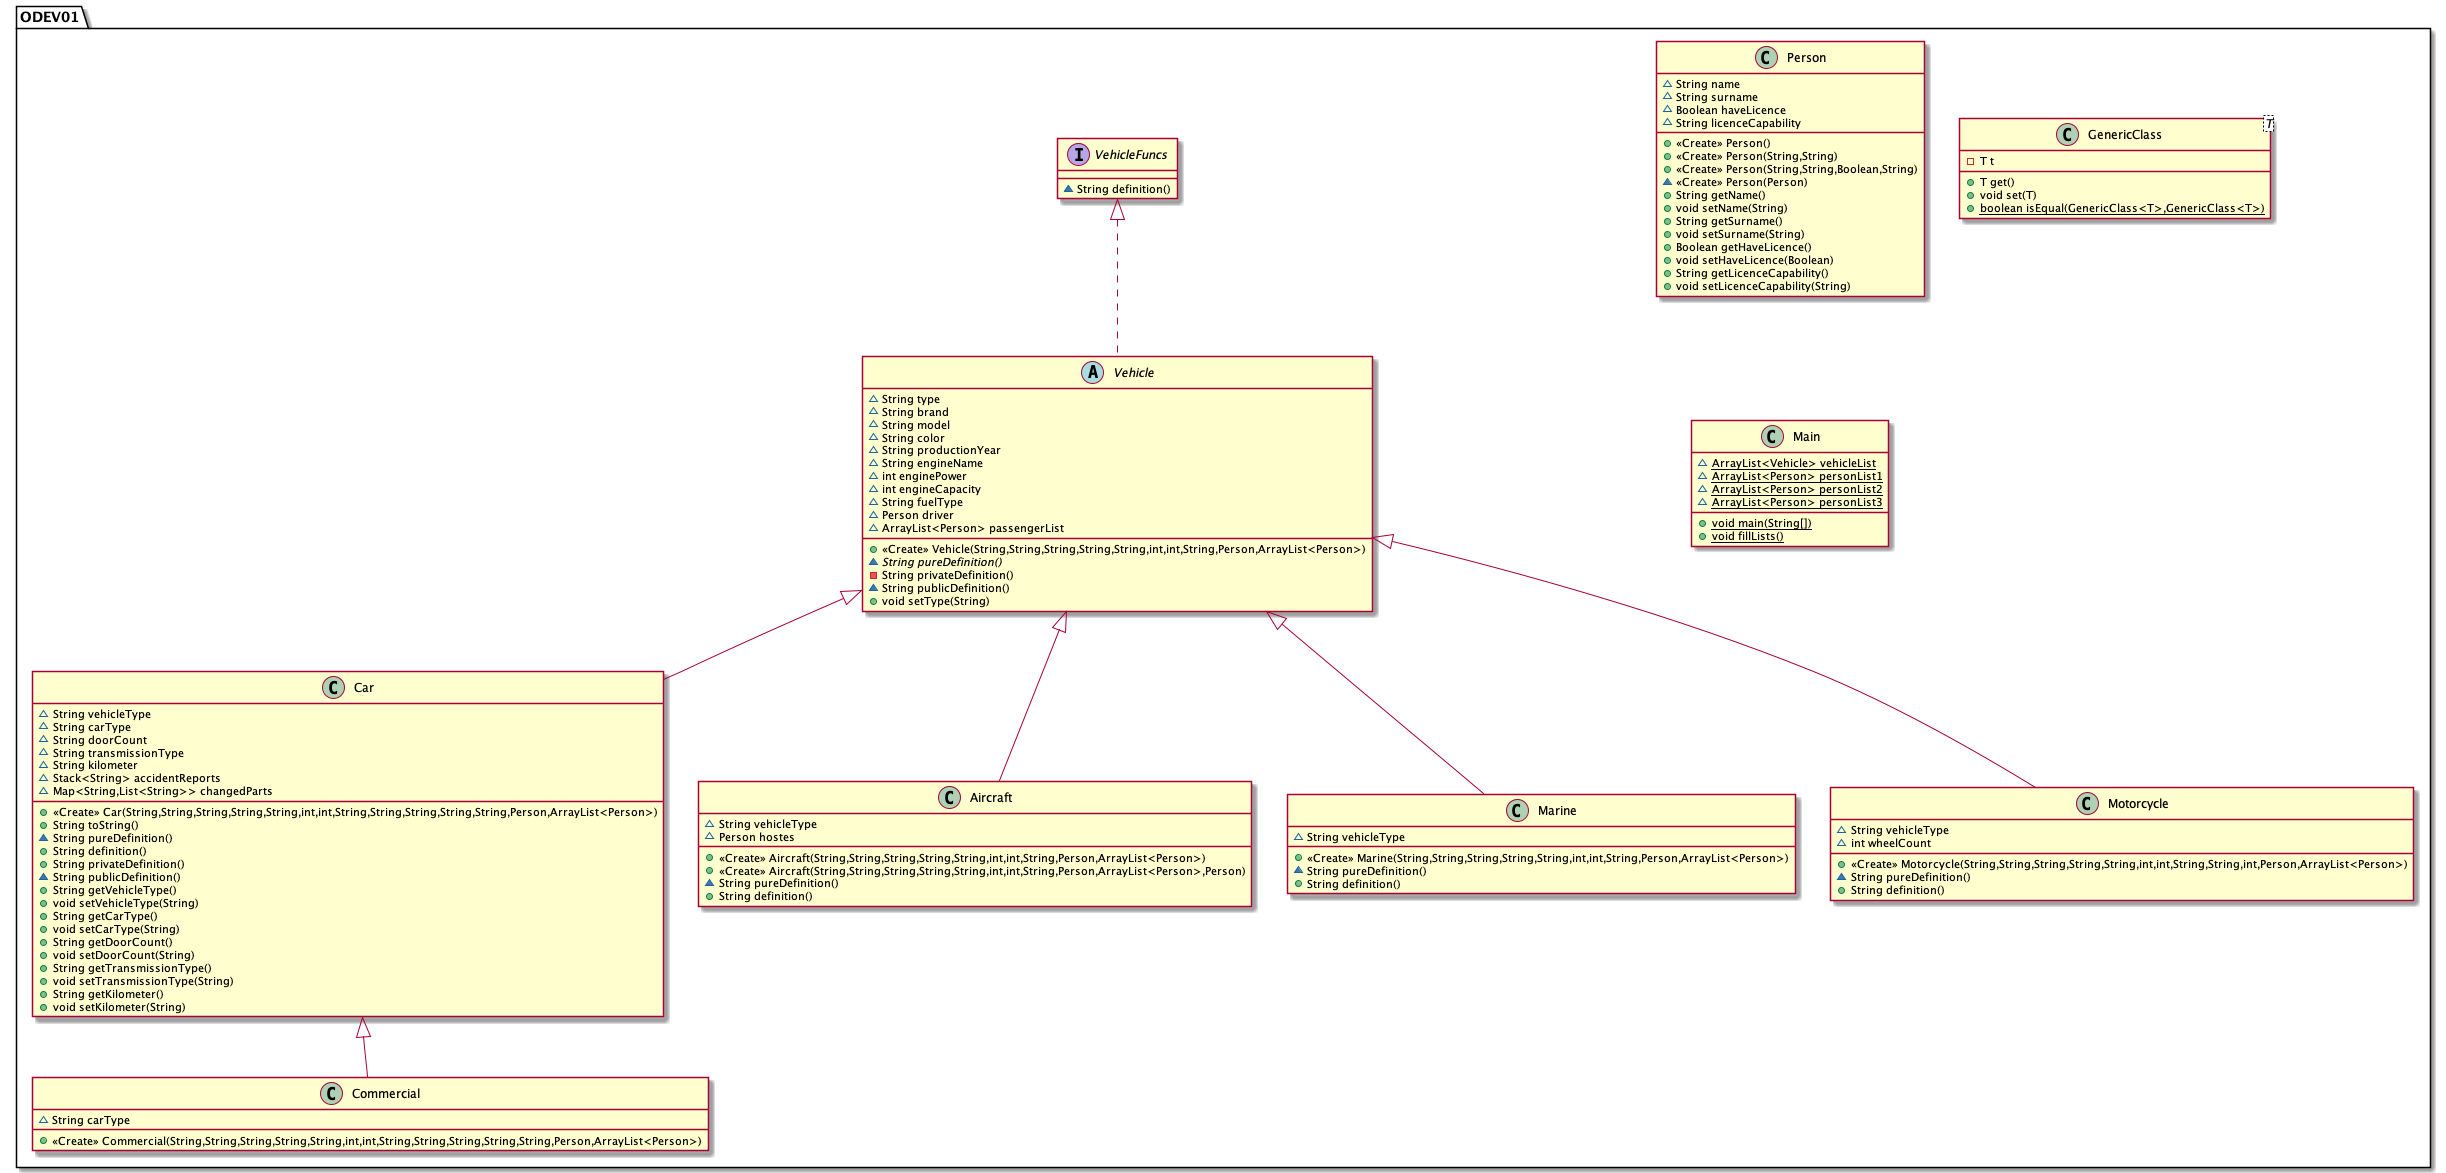

The diagram above was rendered by PlantUML. Its source (embedded in the PNG):
@startuml
class ODEV01.Car {
~ String vehicleType
~ String carType
~ String doorCount
~ String transmissionType
~ String kilometer
~ Stack<String> accidentReports
~ Map<String,List<String>> changedParts
+ <<Create>> Car(String,String,String,String,String,int,int,String,String,String,String,String,Person,ArrayList<Person>)
+ String toString()
~ String pureDefinition()
+ String definition()
+ String privateDefinition()
~ String publicDefinition()
+ String getVehicleType()
+ void setVehicleType(String)
+ String getCarType()
+ void setCarType(String)
+ String getDoorCount()
+ void setDoorCount(String)
+ String getTransmissionType()
+ void setTransmissionType(String)
+ String getKilometer()
+ void setKilometer(String)
}
class ODEV01.Aircraft {
~ String vehicleType
~ Person hostes
+ <<Create>> Aircraft(String,String,String,String,String,int,int,String,Person,ArrayList<Person>)
+ <<Create>> Aircraft(String,String,String,String,String,int,int,String,Person,ArrayList<Person>,Person)
~ String pureDefinition()
+ String definition()
}
class ODEV01.Marine {
~ String vehicleType
+ <<Create>> Marine(String,String,String,String,String,int,int,String,Person,ArrayList<Person>)
~ String pureDefinition()
+ String definition()
}
class ODEV01.Person {
~ String name
~ String surname
~ Boolean haveLicence
~ String licenceCapability
+ <<Create>> Person()
+ <<Create>> Person(String,String)
+ <<Create>> Person(String,String,Boolean,String)
~ <<Create>> Person(Person)
+ String getName()
+ void setName(String)
+ String getSurname()
+ void setSurname(String)
+ Boolean getHaveLicence()
+ void setHaveLicence(Boolean)
+ String getLicenceCapability()
+ void setLicenceCapability(String)
}
class ODEV01.GenericClass<T> {
- T t
+ T get()
+ void set(T)
+ {static} boolean isEqual(GenericClass<T>,GenericClass<T>)
}
class ODEV01.Motorcycle {
~ String vehicleType
~ int wheelCount
+ <<Create>> Motorcycle(String,String,String,String,String,int,int,String,String,int,Person,ArrayList<Person>)
~ String pureDefinition()
+ String definition()
}
class ODEV01.Main {
~ {static} ArrayList<Vehicle> vehicleList
~ {static} ArrayList<Person> personList1
~ {static} ArrayList<Person> personList2
~ {static} ArrayList<Person> personList3
+ {static} void main(String[])
+ {static} void fillLists()
}
class ODEV01.Commercial {
~ String carType
+ <<Create>> Commercial(String,String,String,String,String,int,int,String,String,String,String,String,Person,ArrayList<Person>)
}
interface ODEV01.VehicleFuncs {
~ String definition()
}
abstract class ODEV01.Vehicle {
~ String type
~ String brand
~ String model
~ String color
~ String productionYear
~ String engineName
~ int enginePower
~ int engineCapacity
~ String fuelType
~ Person driver
~ ArrayList<Person> passengerList
+ <<Create>> Vehicle(String,String,String,String,String,int,int,String,Person,ArrayList<Person>)
~ {abstract}String pureDefinition()
- String privateDefinition()
~ String publicDefinition()
+ void setType(String)
}


ODEV01.Vehicle <|-- ODEV01.Car
ODEV01.Vehicle <|-- ODEV01.Aircraft
ODEV01.Vehicle <|-- ODEV01.Marine
ODEV01.Vehicle <|-- ODEV01.Motorcycle
ODEV01.Car <|-- ODEV01.Commercial
ODEV01.VehicleFuncs <|.. ODEV01.Vehicle
@enduml